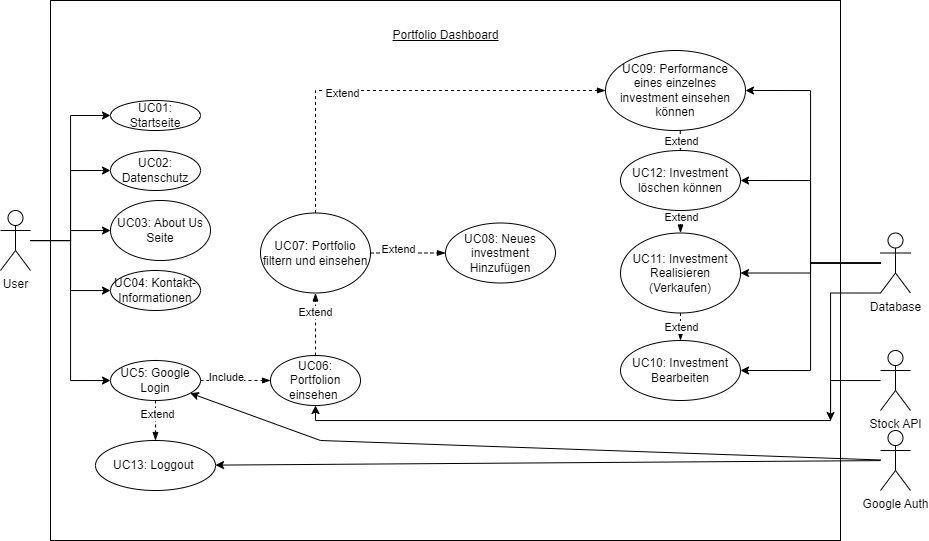

The diagram above was exported from draw.io. Its source (the exported page's mxGraphModel, read from the mxfile embedded in the PNG):
<mxGraphModel dx="1229" dy="497" grid="1" gridSize="10" guides="1" tooltips="1" connect="1" arrows="1" fold="1" page="1" pageScale="1" pageWidth="827" pageHeight="1169" math="0" shadow="0">
  <root>
    <mxCell id="0" />
    <mxCell id="1" parent="0" />
    <mxCell id="Fo12w8uQea4x-G_9IqFu-79" value="" style="rounded=0;whiteSpace=wrap;html=1;" parent="1" vertex="1">
      <mxGeometry x="450" y="40" width="790" height="540" as="geometry" />
    </mxCell>
    <mxCell id="Fo12w8uQea4x-G_9IqFu-21" style="edgeStyle=orthogonalEdgeStyle;rounded=0;orthogonalLoop=1;jettySize=auto;html=1;entryX=0;entryY=0.5;entryDx=0;entryDy=0;" parent="1" source="Fo12w8uQea4x-G_9IqFu-1" target="Fo12w8uQea4x-G_9IqFu-7" edge="1">
      <mxGeometry relative="1" as="geometry" />
    </mxCell>
    <mxCell id="Fo12w8uQea4x-G_9IqFu-22" style="edgeStyle=orthogonalEdgeStyle;rounded=0;orthogonalLoop=1;jettySize=auto;html=1;entryX=0;entryY=0.5;entryDx=0;entryDy=0;" parent="1" source="Fo12w8uQea4x-G_9IqFu-1" target="Fo12w8uQea4x-G_9IqFu-8" edge="1">
      <mxGeometry relative="1" as="geometry" />
    </mxCell>
    <mxCell id="Fo12w8uQea4x-G_9IqFu-23" style="edgeStyle=orthogonalEdgeStyle;rounded=0;orthogonalLoop=1;jettySize=auto;html=1;" parent="1" source="Fo12w8uQea4x-G_9IqFu-1" target="Fo12w8uQea4x-G_9IqFu-9" edge="1">
      <mxGeometry relative="1" as="geometry" />
    </mxCell>
    <mxCell id="Fo12w8uQea4x-G_9IqFu-24" style="edgeStyle=orthogonalEdgeStyle;rounded=0;orthogonalLoop=1;jettySize=auto;html=1;" parent="1" source="Fo12w8uQea4x-G_9IqFu-1" target="Fo12w8uQea4x-G_9IqFu-10" edge="1">
      <mxGeometry relative="1" as="geometry" />
    </mxCell>
    <mxCell id="Fo12w8uQea4x-G_9IqFu-25" style="edgeStyle=orthogonalEdgeStyle;rounded=0;orthogonalLoop=1;jettySize=auto;html=1;entryX=0;entryY=0.5;entryDx=0;entryDy=0;" parent="1" source="Fo12w8uQea4x-G_9IqFu-1" target="Fo12w8uQea4x-G_9IqFu-11" edge="1">
      <mxGeometry relative="1" as="geometry" />
    </mxCell>
    <mxCell id="Fo12w8uQea4x-G_9IqFu-1" value="User" style="shape=umlActor;verticalLabelPosition=bottom;verticalAlign=top;html=1;outlineConnect=0;" parent="1" vertex="1">
      <mxGeometry x="400" y="250" width="30" height="60" as="geometry" />
    </mxCell>
    <mxCell id="Fo12w8uQea4x-G_9IqFu-7" value="UC01: Startseite" style="ellipse;whiteSpace=wrap;html=1;" parent="1" vertex="1">
      <mxGeometry x="510" y="140" width="90" height="30" as="geometry" />
    </mxCell>
    <mxCell id="Fo12w8uQea4x-G_9IqFu-8" value="UC02: Datenschutz" style="ellipse;whiteSpace=wrap;html=1;" parent="1" vertex="1">
      <mxGeometry x="510" y="190" width="90" height="40" as="geometry" />
    </mxCell>
    <mxCell id="Fo12w8uQea4x-G_9IqFu-9" value="UC03: About Us Seite" style="ellipse;whiteSpace=wrap;html=1;" parent="1" vertex="1">
      <mxGeometry x="510" y="240" width="100" height="60" as="geometry" />
    </mxCell>
    <mxCell id="Fo12w8uQea4x-G_9IqFu-10" value="UC04: Kontakt-Informationen" style="ellipse;whiteSpace=wrap;html=1;" parent="1" vertex="1">
      <mxGeometry x="510" y="310" width="90" height="40" as="geometry" />
    </mxCell>
    <mxCell id="Fo12w8uQea4x-G_9IqFu-28" style="rounded=0;orthogonalLoop=1;jettySize=auto;html=1;fontSize=12;endArrow=blockThin;endFill=1;startArrow=none;startFill=0;dashed=1;" parent="1" source="Fo12w8uQea4x-G_9IqFu-11" target="Fo12w8uQea4x-G_9IqFu-20" edge="1">
      <mxGeometry relative="1" as="geometry" />
    </mxCell>
    <mxCell id="Fo12w8uQea4x-G_9IqFu-46" value="Extend" style="edgeLabel;html=1;align=center;verticalAlign=middle;resizable=0;points=[];" parent="Fo12w8uQea4x-G_9IqFu-28" vertex="1" connectable="0">
      <mxGeometry x="-0.313" y="2" relative="1" as="geometry">
        <mxPoint as="offset" />
      </mxGeometry>
    </mxCell>
    <mxCell id="Fo12w8uQea4x-G_9IqFu-29" style="edgeStyle=entityRelationEdgeStyle;rounded=0;orthogonalLoop=1;jettySize=auto;html=1;fontSize=12;endArrow=blockThin;endFill=1;startArrow=none;startFill=0;dashed=1;" parent="1" source="Fo12w8uQea4x-G_9IqFu-11" target="Fo12w8uQea4x-G_9IqFu-12" edge="1">
      <mxGeometry relative="1" as="geometry" />
    </mxCell>
    <mxCell id="Fo12w8uQea4x-G_9IqFu-45" value="Include" style="edgeLabel;html=1;align=center;verticalAlign=middle;resizable=0;points=[];" parent="Fo12w8uQea4x-G_9IqFu-29" vertex="1" connectable="0">
      <mxGeometry x="-0.277" y="3" relative="1" as="geometry">
        <mxPoint as="offset" />
      </mxGeometry>
    </mxCell>
    <mxCell id="Fo12w8uQea4x-G_9IqFu-11" value="UC5: Google Login" style="ellipse;whiteSpace=wrap;html=1;" parent="1" vertex="1">
      <mxGeometry x="510" y="400" width="90" height="40" as="geometry" />
    </mxCell>
    <mxCell id="Fo12w8uQea4x-G_9IqFu-30" style="rounded=0;orthogonalLoop=1;jettySize=auto;html=1;exitX=0.5;exitY=0;exitDx=0;exitDy=0;fontSize=12;endArrow=blockThin;endFill=1;startArrow=none;startFill=0;dashed=1;" parent="1" source="Fo12w8uQea4x-G_9IqFu-12" target="Fo12w8uQea4x-G_9IqFu-13" edge="1">
      <mxGeometry relative="1" as="geometry" />
    </mxCell>
    <mxCell id="Fo12w8uQea4x-G_9IqFu-44" value="Extend" style="edgeLabel;html=1;align=center;verticalAlign=middle;resizable=0;points=[];" parent="Fo12w8uQea4x-G_9IqFu-30" vertex="1" connectable="0">
      <mxGeometry x="0.3882" relative="1" as="geometry">
        <mxPoint as="offset" />
      </mxGeometry>
    </mxCell>
    <mxCell id="Fo12w8uQea4x-G_9IqFu-12" value="UC06: Portfolion einsehen&amp;nbsp;" style="ellipse;whiteSpace=wrap;html=1;" parent="1" vertex="1">
      <mxGeometry x="670" y="395" width="90" height="50" as="geometry" />
    </mxCell>
    <mxCell id="Fo12w8uQea4x-G_9IqFu-31" style="edgeStyle=entityRelationEdgeStyle;rounded=0;orthogonalLoop=1;jettySize=auto;html=1;exitX=1;exitY=0.5;exitDx=0;exitDy=0;fontSize=12;endArrow=blockThin;endFill=1;startArrow=none;startFill=0;dashed=1;" parent="1" source="Fo12w8uQea4x-G_9IqFu-13" target="Fo12w8uQea4x-G_9IqFu-14" edge="1">
      <mxGeometry relative="1" as="geometry" />
    </mxCell>
    <mxCell id="Fo12w8uQea4x-G_9IqFu-43" value="Extend" style="edgeLabel;html=1;align=center;verticalAlign=middle;resizable=0;points=[];" parent="Fo12w8uQea4x-G_9IqFu-31" vertex="1" connectable="0">
      <mxGeometry x="-0.2557" y="4" relative="1" as="geometry">
        <mxPoint as="offset" />
      </mxGeometry>
    </mxCell>
    <mxCell id="Fo12w8uQea4x-G_9IqFu-13" value="UC07: Portfolio filtern und einsehen" style="ellipse;whiteSpace=wrap;html=1;" parent="1" vertex="1">
      <mxGeometry x="660" y="252.5" width="110" height="80" as="geometry" />
    </mxCell>
    <mxCell id="Fo12w8uQea4x-G_9IqFu-32" style="rounded=0;orthogonalLoop=1;jettySize=auto;html=1;exitX=0.5;exitY=1;exitDx=0;exitDy=0;fontSize=12;endArrow=blockThin;endFill=1;startArrow=none;startFill=0;dashed=1;entryX=0.5;entryY=0;entryDx=0;entryDy=0;" parent="1" source="Fo12w8uQea4x-G_9IqFu-19" target="Fo12w8uQea4x-G_9IqFu-18" edge="1">
      <mxGeometry relative="1" as="geometry" />
    </mxCell>
    <mxCell id="Fo12w8uQea4x-G_9IqFu-41" value="Extend" style="edgeLabel;html=1;align=center;verticalAlign=middle;resizable=0;points=[];" parent="Fo12w8uQea4x-G_9IqFu-32" vertex="1" connectable="0">
      <mxGeometry x="-0.3948" y="1" relative="1" as="geometry">
        <mxPoint as="offset" />
      </mxGeometry>
    </mxCell>
    <mxCell id="Fo12w8uQea4x-G_9IqFu-36" style="rounded=0;orthogonalLoop=1;jettySize=auto;html=1;exitX=0.5;exitY=1;exitDx=0;exitDy=0;fontSize=12;endArrow=blockThin;endFill=1;startArrow=none;startFill=0;dashed=1;" parent="1" source="Fo12w8uQea4x-G_9IqFu-18" target="Fo12w8uQea4x-G_9IqFu-16" edge="1">
      <mxGeometry relative="1" as="geometry">
        <Array as="points" />
      </mxGeometry>
    </mxCell>
    <mxCell id="Fo12w8uQea4x-G_9IqFu-42" value="Extend" style="edgeLabel;html=1;align=center;verticalAlign=middle;resizable=0;points=[];" parent="Fo12w8uQea4x-G_9IqFu-36" vertex="1" connectable="0">
      <mxGeometry x="0.021" y="1" relative="1" as="geometry">
        <mxPoint as="offset" />
      </mxGeometry>
    </mxCell>
    <mxCell id="Fo12w8uQea4x-G_9IqFu-14" value="UC08: Neues investment Hinzufügen" style="ellipse;whiteSpace=wrap;html=1;" parent="1" vertex="1">
      <mxGeometry x="845" y="262.5" width="110" height="60" as="geometry" />
    </mxCell>
    <mxCell id="Fo12w8uQea4x-G_9IqFu-15" value="UC09: Performance eines einzelnes investment einsehen können" style="ellipse;whiteSpace=wrap;html=1;" parent="1" vertex="1">
      <mxGeometry x="1005" y="90" width="140" height="80" as="geometry" />
    </mxCell>
    <mxCell id="Fo12w8uQea4x-G_9IqFu-18" value="UC11: Investment Realisieren (Verkaufen)" style="ellipse;whiteSpace=wrap;html=1;" parent="1" vertex="1">
      <mxGeometry x="1020" y="272.5" width="120" height="80" as="geometry" />
    </mxCell>
    <mxCell id="Fo12w8uQea4x-G_9IqFu-19" value="UC12: Investment löschen können" style="ellipse;whiteSpace=wrap;html=1;" parent="1" vertex="1">
      <mxGeometry x="1020" y="190" width="120" height="60" as="geometry" />
    </mxCell>
    <mxCell id="Fo12w8uQea4x-G_9IqFu-20" value="UC13: Loggout&amp;nbsp;" style="ellipse;whiteSpace=wrap;html=1;" parent="1" vertex="1">
      <mxGeometry x="495" y="480" width="120" height="50" as="geometry" />
    </mxCell>
    <mxCell id="Fo12w8uQea4x-G_9IqFu-35" style="rounded=0;orthogonalLoop=1;jettySize=auto;html=1;exitX=0.534;exitY=1.004;exitDx=0;exitDy=0;entryX=0.5;entryY=0;entryDx=0;entryDy=0;fontSize=12;endArrow=blockThin;endFill=1;startArrow=none;startFill=0;dashed=1;exitPerimeter=0;" parent="1" source="Fo12w8uQea4x-G_9IqFu-15" target="Fo12w8uQea4x-G_9IqFu-19" edge="1">
      <mxGeometry relative="1" as="geometry" />
    </mxCell>
    <mxCell id="Fo12w8uQea4x-G_9IqFu-37" value="Extend" style="edgeLabel;html=1;align=center;verticalAlign=middle;resizable=0;points=[];" parent="Fo12w8uQea4x-G_9IqFu-35" vertex="1" connectable="0">
      <mxGeometry x="0.0412" y="1" relative="1" as="geometry">
        <mxPoint as="offset" />
      </mxGeometry>
    </mxCell>
    <mxCell id="Fo12w8uQea4x-G_9IqFu-39" value="" style="fontSize=12;html=1;endArrow=blockThin;endFill=1;startArrow=none;rounded=0;startFill=0;dashed=1;entryX=0;entryY=0.5;entryDx=0;entryDy=0;exitX=0.5;exitY=0;exitDx=0;exitDy=0;" parent="1" source="Fo12w8uQea4x-G_9IqFu-13" target="Fo12w8uQea4x-G_9IqFu-15" edge="1">
      <mxGeometry width="60" height="60" relative="1" as="geometry">
        <mxPoint x="910" y="252.5" as="sourcePoint" />
        <mxPoint x="970" y="192.5" as="targetPoint" />
        <Array as="points">
          <mxPoint x="715" y="130" />
        </Array>
      </mxGeometry>
    </mxCell>
    <mxCell id="Fo12w8uQea4x-G_9IqFu-40" value="Extend" style="edgeLabel;html=1;align=center;verticalAlign=middle;resizable=0;points=[];" parent="Fo12w8uQea4x-G_9IqFu-39" vertex="1" connectable="0">
      <mxGeometry x="-0.2756" y="-3" relative="1" as="geometry">
        <mxPoint as="offset" />
      </mxGeometry>
    </mxCell>
    <mxCell id="Fo12w8uQea4x-G_9IqFu-49" style="rounded=0;orthogonalLoop=1;jettySize=auto;html=1;" parent="1" source="Fo12w8uQea4x-G_9IqFu-48" target="Fo12w8uQea4x-G_9IqFu-11" edge="1">
      <mxGeometry relative="1" as="geometry">
        <Array as="points">
          <mxPoint x="720" y="480" />
        </Array>
      </mxGeometry>
    </mxCell>
    <mxCell id="Fo12w8uQea4x-G_9IqFu-53" style="rounded=0;orthogonalLoop=1;jettySize=auto;html=1;" parent="1" source="Fo12w8uQea4x-G_9IqFu-48" target="Fo12w8uQea4x-G_9IqFu-20" edge="1">
      <mxGeometry relative="1" as="geometry" />
    </mxCell>
    <mxCell id="Fo12w8uQea4x-G_9IqFu-48" value="Google Auth" style="shape=umlActor;verticalLabelPosition=bottom;verticalAlign=top;html=1;outlineConnect=0;" parent="1" vertex="1">
      <mxGeometry x="1280" y="470" width="30" height="60" as="geometry" />
    </mxCell>
    <mxCell id="Fo12w8uQea4x-G_9IqFu-84" style="edgeStyle=orthogonalEdgeStyle;rounded=0;orthogonalLoop=1;jettySize=auto;html=1;" parent="1" source="Fo12w8uQea4x-G_9IqFu-54" edge="1">
      <mxGeometry relative="1" as="geometry">
        <mxPoint x="1230" y="460" as="targetPoint" />
        <Array as="points">
          <mxPoint x="1230" y="420" />
          <mxPoint x="1230" y="460" />
        </Array>
      </mxGeometry>
    </mxCell>
    <mxCell id="Fo12w8uQea4x-G_9IqFu-54" value="Stock API" style="shape=umlActor;verticalLabelPosition=bottom;verticalAlign=top;html=1;outlineConnect=0;" parent="1" vertex="1">
      <mxGeometry x="1280" y="390" width="30" height="60" as="geometry" />
    </mxCell>
    <mxCell id="Fo12w8uQea4x-G_9IqFu-68" style="edgeStyle=orthogonalEdgeStyle;rounded=0;orthogonalLoop=1;jettySize=auto;html=1;entryX=0.5;entryY=1;entryDx=0;entryDy=0;" parent="1" target="Fo12w8uQea4x-G_9IqFu-12" edge="1">
      <mxGeometry relative="1" as="geometry">
        <mxPoint x="1280" y="332.5" as="sourcePoint" />
        <mxPoint x="760" y="450" as="targetPoint" />
        <Array as="points">
          <mxPoint x="1230" y="333" />
          <mxPoint x="1230" y="460" />
          <mxPoint x="715" y="460" />
        </Array>
      </mxGeometry>
    </mxCell>
    <mxCell id="Fo12w8uQea4x-G_9IqFu-75" style="edgeStyle=orthogonalEdgeStyle;rounded=0;orthogonalLoop=1;jettySize=auto;html=1;entryX=1;entryY=0.5;entryDx=0;entryDy=0;" parent="1" source="Fo12w8uQea4x-G_9IqFu-56" target="Fo12w8uQea4x-G_9IqFu-18" edge="1">
      <mxGeometry relative="1" as="geometry" />
    </mxCell>
    <mxCell id="Fo12w8uQea4x-G_9IqFu-76" style="edgeStyle=orthogonalEdgeStyle;rounded=0;orthogonalLoop=1;jettySize=auto;html=1;entryX=1;entryY=0.5;entryDx=0;entryDy=0;" parent="1" source="Fo12w8uQea4x-G_9IqFu-56" target="Fo12w8uQea4x-G_9IqFu-16" edge="1">
      <mxGeometry relative="1" as="geometry">
        <Array as="points">
          <mxPoint x="1210" y="303" />
          <mxPoint x="1210" y="410" />
        </Array>
      </mxGeometry>
    </mxCell>
    <mxCell id="Fo12w8uQea4x-G_9IqFu-77" style="edgeStyle=orthogonalEdgeStyle;rounded=0;orthogonalLoop=1;jettySize=auto;html=1;entryX=1;entryY=0.5;entryDx=0;entryDy=0;" parent="1" source="Fo12w8uQea4x-G_9IqFu-56" target="Fo12w8uQea4x-G_9IqFu-19" edge="1">
      <mxGeometry relative="1" as="geometry" />
    </mxCell>
    <mxCell id="Fo12w8uQea4x-G_9IqFu-78" style="edgeStyle=orthogonalEdgeStyle;rounded=0;orthogonalLoop=1;jettySize=auto;html=1;entryX=1;entryY=0.5;entryDx=0;entryDy=0;" parent="1" source="Fo12w8uQea4x-G_9IqFu-56" target="Fo12w8uQea4x-G_9IqFu-15" edge="1">
      <mxGeometry relative="1" as="geometry">
        <Array as="points">
          <mxPoint x="1210" y="303" />
          <mxPoint x="1210" y="130" />
        </Array>
      </mxGeometry>
    </mxCell>
    <mxCell id="Fo12w8uQea4x-G_9IqFu-56" value="Database" style="shape=umlActor;verticalLabelPosition=bottom;verticalAlign=top;html=1;outlineConnect=0;" parent="1" vertex="1">
      <mxGeometry x="1280" y="272.5" width="30" height="60" as="geometry" />
    </mxCell>
    <mxCell id="Fo12w8uQea4x-G_9IqFu-16" value="UC10: Investment Bearbeiten" style="ellipse;whiteSpace=wrap;html=1;" parent="1" vertex="1">
      <mxGeometry x="1020" y="380" width="120" height="60" as="geometry" />
    </mxCell>
    <mxCell id="Fo12w8uQea4x-G_9IqFu-80" value="&lt;u&gt;Portfolio Dashboard&lt;/u&gt;" style="text;html=1;strokeColor=none;fillColor=none;align=center;verticalAlign=middle;whiteSpace=wrap;rounded=0;" parent="1" vertex="1">
      <mxGeometry x="747.5" y="60" width="195" height="30" as="geometry" />
    </mxCell>
  </root>
</mxGraphModel>